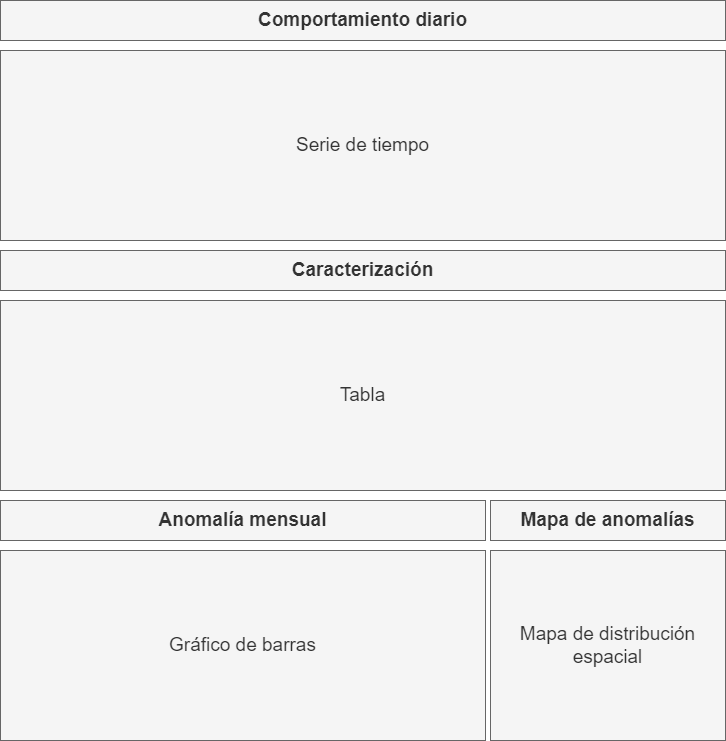

The diagram above was exported from draw.io. Its source (the exported page's mxGraphModel, read from the mxfile embedded in the PNG):
<mxGraphModel dx="1130" dy="779" grid="1" gridSize="10" guides="1" tooltips="1" connect="1" arrows="1" fold="1" page="1" pageScale="1" pageWidth="1169" pageHeight="827" background="#ffffff" math="0" shadow="0">
  <root>
    <mxCell id="0" />
    <mxCell id="1" parent="0" />
    <mxCell id="2" value="&lt;b&gt;&lt;font style=&quot;font-size: 19px;&quot;&gt;Comportamiento diario&lt;/font&gt;&lt;/b&gt;" style="rounded=0;whiteSpace=wrap;html=1;fillColor=#f5f5f5;strokeColor=#666666;fontColor=#333333;" vertex="1" parent="1">
      <mxGeometry x="55" y="30" width="725" height="40" as="geometry" />
    </mxCell>
    <mxCell id="3" value="Serie de tiempo" style="rounded=0;whiteSpace=wrap;html=1;fontSize=19;fillColor=#f5f5f5;fontColor=#333333;strokeColor=#666666;" vertex="1" parent="1">
      <mxGeometry x="55" y="80" width="725" height="190" as="geometry" />
    </mxCell>
    <mxCell id="4" value="&lt;b&gt;&lt;font style=&quot;font-size: 19px;&quot;&gt;Caracterización&lt;/font&gt;&lt;/b&gt;" style="rounded=0;whiteSpace=wrap;html=1;fillColor=#f5f5f5;strokeColor=#666666;fontColor=#333333;" vertex="1" parent="1">
      <mxGeometry x="55" y="280" width="725" height="40" as="geometry" />
    </mxCell>
    <mxCell id="8" value="&lt;b&gt;&lt;font style=&quot;font-size: 19px;&quot;&gt;Anomalía mensual&lt;/font&gt;&lt;/b&gt;" style="rounded=0;whiteSpace=wrap;html=1;fillColor=#f5f5f5;strokeColor=#666666;fontColor=#333333;" vertex="1" parent="1">
      <mxGeometry x="55" y="530" width="485" height="40" as="geometry" />
    </mxCell>
    <mxCell id="9" value="Gráfico de barras" style="rounded=0;whiteSpace=wrap;html=1;fontSize=19;fillColor=#f5f5f5;fontColor=#333333;strokeColor=#666666;" vertex="1" parent="1">
      <mxGeometry x="55" y="580" width="485" height="190" as="geometry" />
    </mxCell>
    <mxCell id="11" value="Mapa de distribución&lt;br&gt;espacial" style="rounded=0;whiteSpace=wrap;html=1;fontSize=19;fillColor=#f5f5f5;fontColor=#333333;strokeColor=#666666;" vertex="1" parent="1">
      <mxGeometry x="545" y="580" width="235" height="190" as="geometry" />
    </mxCell>
    <mxCell id="12" value="Tabla" style="rounded=0;whiteSpace=wrap;html=1;fontSize=19;fillColor=#f5f5f5;fontColor=#333333;strokeColor=#666666;" vertex="1" parent="1">
      <mxGeometry x="55" y="330" width="725" height="190" as="geometry" />
    </mxCell>
    <mxCell id="13" value="&lt;b&gt;&lt;font style=&quot;font-size: 19px;&quot;&gt;Mapa de anomalías&lt;/font&gt;&lt;/b&gt;" style="rounded=0;whiteSpace=wrap;html=1;fillColor=#f5f5f5;strokeColor=#666666;fontColor=#333333;" vertex="1" parent="1">
      <mxGeometry x="545" y="530" width="235" height="40" as="geometry" />
    </mxCell>
  </root>
</mxGraphModel>